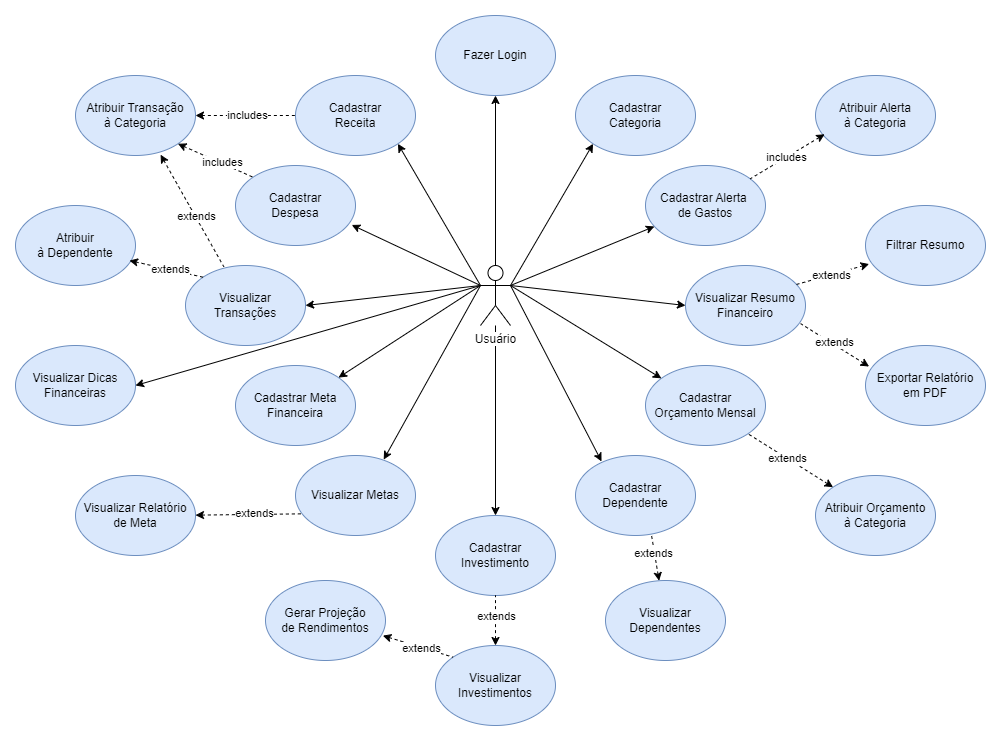

The diagram above was exported from draw.io. Its source (the exported page's mxGraphModel, read from the mxfile embedded in the PNG):
<mxGraphModel dx="1877" dy="1718" grid="1" gridSize="10" guides="1" tooltips="1" connect="1" arrows="1" fold="1" page="1" pageScale="1" pageWidth="827" pageHeight="1169" math="0" shadow="0">
  <root>
    <mxCell id="0" />
    <mxCell id="1" parent="0" />
    <mxCell id="9I5WZ3n3c2VylHTn23nX-39" style="edgeStyle=orthogonalEdgeStyle;rounded=0;orthogonalLoop=1;jettySize=auto;html=1;" parent="1" source="9I5WZ3n3c2VylHTn23nX-1" target="9I5WZ3n3c2VylHTn23nX-2" edge="1">
      <mxGeometry relative="1" as="geometry" />
    </mxCell>
    <mxCell id="9I5WZ3n3c2VylHTn23nX-40" style="edgeStyle=orthogonalEdgeStyle;rounded=0;orthogonalLoop=1;jettySize=auto;html=1;" parent="1" source="9I5WZ3n3c2VylHTn23nX-1" target="9I5WZ3n3c2VylHTn23nX-27" edge="1">
      <mxGeometry relative="1" as="geometry" />
    </mxCell>
    <mxCell id="9I5WZ3n3c2VylHTn23nX-1" value="&lt;span style=&quot;background-color: rgb(255, 255, 255);&quot;&gt;Usuário&lt;/span&gt;" style="shape=umlActor;verticalLabelPosition=bottom;verticalAlign=top;html=1;outlineConnect=0;" parent="1" vertex="1">
      <mxGeometry x="365" y="190" width="30" height="60" as="geometry" />
    </mxCell>
    <mxCell id="9I5WZ3n3c2VylHTn23nX-2" value="Fazer Login" style="ellipse;whiteSpace=wrap;html=1;fillColor=#dae8fc;strokeColor=#6c8ebf;" parent="1" vertex="1">
      <mxGeometry x="320" y="-60" width="120" height="80" as="geometry" />
    </mxCell>
    <mxCell id="9I5WZ3n3c2VylHTn23nX-4" value="Visualizar &lt;br&gt;Transações" style="ellipse;whiteSpace=wrap;html=1;fillColor=#dae8fc;strokeColor=#6c8ebf;" parent="1" vertex="1">
      <mxGeometry x="70" y="190" width="120" height="80" as="geometry" />
    </mxCell>
    <mxCell id="9I5WZ3n3c2VylHTn23nX-5" value="Cadastrar&lt;br&gt;Receita" style="ellipse;whiteSpace=wrap;html=1;fillColor=#dae8fc;strokeColor=#6c8ebf;" parent="1" vertex="1">
      <mxGeometry x="180" width="120" height="80" as="geometry" />
    </mxCell>
    <mxCell id="9I5WZ3n3c2VylHTn23nX-6" value="Cadastrar&lt;br&gt;Despesa" style="ellipse;whiteSpace=wrap;html=1;fillColor=#dae8fc;strokeColor=#6c8ebf;" parent="1" vertex="1">
      <mxGeometry x="120" y="90" width="120" height="80" as="geometry" />
    </mxCell>
    <mxCell id="9I5WZ3n3c2VylHTn23nX-7" value="Visualizar Dicas&lt;br&gt;Financeiras" style="ellipse;whiteSpace=wrap;html=1;fillColor=#dae8fc;strokeColor=#6c8ebf;" parent="1" vertex="1">
      <mxGeometry x="-100" y="270" width="120" height="80" as="geometry" />
    </mxCell>
    <mxCell id="9I5WZ3n3c2VylHTn23nX-9" value="Cadastrar Meta &lt;br&gt;Financeira" style="ellipse;whiteSpace=wrap;html=1;fillColor=#dae8fc;strokeColor=#6c8ebf;" parent="1" vertex="1">
      <mxGeometry x="120" y="290" width="120" height="80" as="geometry" />
    </mxCell>
    <mxCell id="9I5WZ3n3c2VylHTn23nX-10" value="Cadastrar Dependente" style="ellipse;whiteSpace=wrap;html=1;fillColor=#dae8fc;strokeColor=#6c8ebf;" parent="1" vertex="1">
      <mxGeometry x="460" y="380" width="120" height="80" as="geometry" />
    </mxCell>
    <mxCell id="9I5WZ3n3c2VylHTn23nX-11" value="Atribuir Transação&lt;br&gt;à Categoria" style="ellipse;whiteSpace=wrap;html=1;fillColor=#dae8fc;strokeColor=#6c8ebf;" parent="1" vertex="1">
      <mxGeometry x="-40" width="120" height="80" as="geometry" />
    </mxCell>
    <mxCell id="9I5WZ3n3c2VylHTn23nX-12" value="Cadastrar&lt;br&gt;Categoria" style="ellipse;whiteSpace=wrap;html=1;fillColor=#dae8fc;strokeColor=#6c8ebf;" parent="1" vertex="1">
      <mxGeometry x="460" width="120" height="80" as="geometry" />
    </mxCell>
    <mxCell id="9I5WZ3n3c2VylHTn23nX-13" value="Cadastrar Alerta&amp;nbsp;&lt;br&gt;de Gastos" style="ellipse;whiteSpace=wrap;html=1;fillColor=#dae8fc;strokeColor=#6c8ebf;" parent="1" vertex="1">
      <mxGeometry x="530" y="90" width="120" height="80" as="geometry" />
    </mxCell>
    <mxCell id="9I5WZ3n3c2VylHTn23nX-16" value="Visualizar Resumo&lt;br&gt;Financeiro" style="ellipse;whiteSpace=wrap;html=1;fillColor=#dae8fc;strokeColor=#6c8ebf;" parent="1" vertex="1">
      <mxGeometry x="570" y="190" width="120" height="80" as="geometry" />
    </mxCell>
    <mxCell id="9I5WZ3n3c2VylHTn23nX-17" value="Exportar Relatório&lt;br&gt;em PDF" style="ellipse;whiteSpace=wrap;html=1;fillColor=#dae8fc;strokeColor=#6c8ebf;" parent="1" vertex="1">
      <mxGeometry x="750" y="270" width="120" height="80" as="geometry" />
    </mxCell>
    <mxCell id="9I5WZ3n3c2VylHTn23nX-19" value="Filtrar Resumo" style="ellipse;whiteSpace=wrap;html=1;fillColor=#dae8fc;strokeColor=#6c8ebf;" parent="1" vertex="1">
      <mxGeometry x="750" y="130" width="120" height="80" as="geometry" />
    </mxCell>
    <mxCell id="9I5WZ3n3c2VylHTn23nX-20" value="Atribuir &lt;br&gt;à Dependente" style="ellipse;whiteSpace=wrap;html=1;fillColor=#dae8fc;strokeColor=#6c8ebf;" parent="1" vertex="1">
      <mxGeometry x="-100" y="130" width="120" height="80" as="geometry" />
    </mxCell>
    <mxCell id="9I5WZ3n3c2VylHTn23nX-21" value="Atribuir Alerta&lt;br&gt;à Categoria" style="ellipse;whiteSpace=wrap;html=1;fillColor=#dae8fc;strokeColor=#6c8ebf;" parent="1" vertex="1">
      <mxGeometry x="700" width="120" height="80" as="geometry" />
    </mxCell>
    <mxCell id="9I5WZ3n3c2VylHTn23nX-22" value="Atribuir Orçamento&lt;br&gt;à Categoria" style="ellipse;whiteSpace=wrap;html=1;fillColor=#dae8fc;strokeColor=#6c8ebf;" parent="1" vertex="1">
      <mxGeometry x="700" y="400" width="120" height="80" as="geometry" />
    </mxCell>
    <mxCell id="9I5WZ3n3c2VylHTn23nX-23" value="Cadastrar &lt;br&gt;Orçamento Mensal" style="ellipse;whiteSpace=wrap;html=1;fillColor=#dae8fc;strokeColor=#6c8ebf;" parent="1" vertex="1">
      <mxGeometry x="530" y="290" width="120" height="80" as="geometry" />
    </mxCell>
    <mxCell id="9I5WZ3n3c2VylHTn23nX-25" value="Visualizar Metas" style="ellipse;whiteSpace=wrap;html=1;fillColor=#dae8fc;strokeColor=#6c8ebf;" parent="1" vertex="1">
      <mxGeometry x="180" y="380" width="120" height="80" as="geometry" />
    </mxCell>
    <mxCell id="9I5WZ3n3c2VylHTn23nX-26" value="Visualizar Relatório&lt;br&gt;de Meta" style="ellipse;whiteSpace=wrap;html=1;fillColor=#dae8fc;strokeColor=#6c8ebf;" parent="1" vertex="1">
      <mxGeometry x="-40" y="400" width="120" height="80" as="geometry" />
    </mxCell>
    <mxCell id="9I5WZ3n3c2VylHTn23nX-27" value="Cadastrar Investimento" style="ellipse;whiteSpace=wrap;html=1;fillColor=#dae8fc;strokeColor=#6c8ebf;" parent="1" vertex="1">
      <mxGeometry x="320" y="440" width="120" height="80" as="geometry" />
    </mxCell>
    <mxCell id="9I5WZ3n3c2VylHTn23nX-28" value="Visualizar Investimentos" style="ellipse;whiteSpace=wrap;html=1;fillColor=#dae8fc;strokeColor=#6c8ebf;" parent="1" vertex="1">
      <mxGeometry x="320" y="570" width="120" height="80" as="geometry" />
    </mxCell>
    <mxCell id="9I5WZ3n3c2VylHTn23nX-29" value="Gerar Projeção&lt;br&gt;de Rendimentos" style="ellipse;whiteSpace=wrap;html=1;fillColor=#dae8fc;strokeColor=#6c8ebf;" parent="1" vertex="1">
      <mxGeometry x="150" y="505" width="120" height="80" as="geometry" />
    </mxCell>
    <mxCell id="9I5WZ3n3c2VylHTn23nX-31" value="Visualizar Dependentes" style="ellipse;whiteSpace=wrap;html=1;fillColor=#dae8fc;strokeColor=#6c8ebf;" parent="1" vertex="1">
      <mxGeometry x="490" y="505" width="120" height="80" as="geometry" />
    </mxCell>
    <mxCell id="9I5WZ3n3c2VylHTn23nX-33" value="" style="endArrow=classic;html=1;rounded=0;exitX=0;exitY=0.3333333333333333;exitDx=0;exitDy=0;exitPerimeter=0;entryX=1;entryY=1;entryDx=0;entryDy=0;" parent="1" source="9I5WZ3n3c2VylHTn23nX-1" target="9I5WZ3n3c2VylHTn23nX-5" edge="1">
      <mxGeometry width="50" height="50" relative="1" as="geometry">
        <mxPoint x="390" y="300" as="sourcePoint" />
        <mxPoint x="440" y="250" as="targetPoint" />
      </mxGeometry>
    </mxCell>
    <mxCell id="9I5WZ3n3c2VylHTn23nX-34" value="" style="endArrow=classic;html=1;rounded=0;exitX=0;exitY=0.3333333333333333;exitDx=0;exitDy=0;exitPerimeter=0;entryX=0.969;entryY=0.743;entryDx=0;entryDy=0;entryPerimeter=0;" parent="1" source="9I5WZ3n3c2VylHTn23nX-1" target="9I5WZ3n3c2VylHTn23nX-6" edge="1">
      <mxGeometry width="50" height="50" relative="1" as="geometry">
        <mxPoint x="375" y="220" as="sourcePoint" />
        <mxPoint x="292" y="78" as="targetPoint" />
      </mxGeometry>
    </mxCell>
    <mxCell id="9I5WZ3n3c2VylHTn23nX-35" value="" style="endArrow=classic;html=1;rounded=0;entryX=1;entryY=0.5;entryDx=0;entryDy=0;exitX=0;exitY=0.3333333333333333;exitDx=0;exitDy=0;exitPerimeter=0;" parent="1" source="9I5WZ3n3c2VylHTn23nX-1" target="9I5WZ3n3c2VylHTn23nX-4" edge="1">
      <mxGeometry width="50" height="50" relative="1" as="geometry">
        <mxPoint x="360" y="210" as="sourcePoint" />
        <mxPoint x="302" y="88" as="targetPoint" />
      </mxGeometry>
    </mxCell>
    <mxCell id="9I5WZ3n3c2VylHTn23nX-37" value="" style="endArrow=classic;html=1;rounded=0;exitX=0;exitY=0.3333333333333333;exitDx=0;exitDy=0;exitPerimeter=0;" parent="1" source="9I5WZ3n3c2VylHTn23nX-1" target="9I5WZ3n3c2VylHTn23nX-9" edge="1">
      <mxGeometry width="50" height="50" relative="1" as="geometry">
        <mxPoint x="395" y="240" as="sourcePoint" />
        <mxPoint x="312" y="98" as="targetPoint" />
      </mxGeometry>
    </mxCell>
    <mxCell id="9I5WZ3n3c2VylHTn23nX-38" value="" style="endArrow=classic;html=1;rounded=0;exitX=0;exitY=0.3333333333333333;exitDx=0;exitDy=0;exitPerimeter=0;entryX=0.735;entryY=0.051;entryDx=0;entryDy=0;entryPerimeter=0;" parent="1" source="9I5WZ3n3c2VylHTn23nX-1" target="9I5WZ3n3c2VylHTn23nX-25" edge="1">
      <mxGeometry width="50" height="50" relative="1" as="geometry">
        <mxPoint x="405" y="250" as="sourcePoint" />
        <mxPoint x="322" y="108" as="targetPoint" />
      </mxGeometry>
    </mxCell>
    <mxCell id="9I5WZ3n3c2VylHTn23nX-42" value="" style="endArrow=classic;html=1;rounded=0;exitX=1;exitY=0.3333333333333333;exitDx=0;exitDy=0;exitPerimeter=0;entryX=0.217;entryY=0.074;entryDx=0;entryDy=0;entryPerimeter=0;" parent="1" source="9I5WZ3n3c2VylHTn23nX-1" target="9I5WZ3n3c2VylHTn23nX-10" edge="1">
      <mxGeometry width="50" height="50" relative="1" as="geometry">
        <mxPoint x="415" y="260" as="sourcePoint" />
        <mxPoint x="332" y="118" as="targetPoint" />
      </mxGeometry>
    </mxCell>
    <mxCell id="9I5WZ3n3c2VylHTn23nX-43" value="" style="endArrow=classic;html=1;rounded=0;exitX=1;exitY=0.3333333333333333;exitDx=0;exitDy=0;exitPerimeter=0;" parent="1" source="9I5WZ3n3c2VylHTn23nX-1" target="9I5WZ3n3c2VylHTn23nX-23" edge="1">
      <mxGeometry width="50" height="50" relative="1" as="geometry">
        <mxPoint x="450" y="160" as="sourcePoint" />
        <mxPoint x="342" y="128" as="targetPoint" />
      </mxGeometry>
    </mxCell>
    <mxCell id="9I5WZ3n3c2VylHTn23nX-44" value="" style="endArrow=classic;html=1;rounded=0;exitX=1;exitY=0.3333333333333333;exitDx=0;exitDy=0;exitPerimeter=0;entryX=0;entryY=0.5;entryDx=0;entryDy=0;" parent="1" source="9I5WZ3n3c2VylHTn23nX-1" target="9I5WZ3n3c2VylHTn23nX-16" edge="1">
      <mxGeometry width="50" height="50" relative="1" as="geometry">
        <mxPoint x="435" y="280" as="sourcePoint" />
        <mxPoint x="352" y="138" as="targetPoint" />
      </mxGeometry>
    </mxCell>
    <mxCell id="9I5WZ3n3c2VylHTn23nX-45" value="" style="endArrow=classic;html=1;rounded=0;exitX=1;exitY=0.3333333333333333;exitDx=0;exitDy=0;exitPerimeter=0;" parent="1" source="9I5WZ3n3c2VylHTn23nX-1" target="9I5WZ3n3c2VylHTn23nX-13" edge="1">
      <mxGeometry width="50" height="50" relative="1" as="geometry">
        <mxPoint x="445" y="290" as="sourcePoint" />
        <mxPoint x="362" y="148" as="targetPoint" />
      </mxGeometry>
    </mxCell>
    <mxCell id="9I5WZ3n3c2VylHTn23nX-46" value="" style="endArrow=classic;html=1;rounded=0;exitX=1;exitY=0.3333333333333333;exitDx=0;exitDy=0;exitPerimeter=0;entryX=0;entryY=1;entryDx=0;entryDy=0;" parent="1" source="9I5WZ3n3c2VylHTn23nX-1" target="9I5WZ3n3c2VylHTn23nX-12" edge="1">
      <mxGeometry width="50" height="50" relative="1" as="geometry">
        <mxPoint x="455" y="300" as="sourcePoint" />
        <mxPoint x="372" y="158" as="targetPoint" />
      </mxGeometry>
    </mxCell>
    <mxCell id="9I5WZ3n3c2VylHTn23nX-48" value="" style="endArrow=none;dashed=1;html=1;rounded=0;startArrow=classic;startFill=1;entryX=0;entryY=0;entryDx=0;entryDy=0;exitX=0.978;exitY=0.689;exitDx=0;exitDy=0;exitPerimeter=0;" parent="1" source="9I5WZ3n3c2VylHTn23nX-29" target="9I5WZ3n3c2VylHTn23nX-28" edge="1">
      <mxGeometry width="50" height="50" relative="1" as="geometry">
        <mxPoint x="390" y="380" as="sourcePoint" />
        <mxPoint x="440" y="330" as="targetPoint" />
      </mxGeometry>
    </mxCell>
    <mxCell id="9I5WZ3n3c2VylHTn23nX-51" value="extends" style="edgeLabel;html=1;align=center;verticalAlign=middle;resizable=0;points=[];" parent="9I5WZ3n3c2VylHTn23nX-48" connectable="0" vertex="1">
      <mxGeometry x="0.4195" y="-3" relative="1" as="geometry">
        <mxPoint x="-11" y="-6" as="offset" />
      </mxGeometry>
    </mxCell>
    <mxCell id="9I5WZ3n3c2VylHTn23nX-49" value="" style="endArrow=none;dashed=1;html=1;rounded=0;startArrow=classic;startFill=1;entryX=0.5;entryY=1;entryDx=0;entryDy=0;" parent="1" source="9I5WZ3n3c2VylHTn23nX-28" target="9I5WZ3n3c2VylHTn23nX-27" edge="1">
      <mxGeometry width="50" height="50" relative="1" as="geometry">
        <mxPoint x="400" y="390" as="sourcePoint" />
        <mxPoint x="450" y="340" as="targetPoint" />
      </mxGeometry>
    </mxCell>
    <mxCell id="9I5WZ3n3c2VylHTn23nX-50" value="extends" style="edgeLabel;html=1;align=center;verticalAlign=middle;resizable=0;points=[];" parent="9I5WZ3n3c2VylHTn23nX-49" connectable="0" vertex="1">
      <mxGeometry x="0.5067" y="1" relative="1" as="geometry">
        <mxPoint x="1" y="8" as="offset" />
      </mxGeometry>
    </mxCell>
    <mxCell id="9I5WZ3n3c2VylHTn23nX-52" value="" style="endArrow=none;dashed=1;html=1;rounded=0;startArrow=classic;startFill=1;entryX=0.631;entryY=0.974;entryDx=0;entryDy=0;entryPerimeter=0;" parent="1" source="9I5WZ3n3c2VylHTn23nX-31" target="9I5WZ3n3c2VylHTn23nX-10" edge="1">
      <mxGeometry width="50" height="50" relative="1" as="geometry">
        <mxPoint x="390" y="580" as="sourcePoint" />
        <mxPoint x="390" y="530" as="targetPoint" />
      </mxGeometry>
    </mxCell>
    <mxCell id="9I5WZ3n3c2VylHTn23nX-53" value="extends" style="edgeLabel;html=1;align=center;verticalAlign=middle;resizable=0;points=[];" parent="9I5WZ3n3c2VylHTn23nX-52" connectable="0" vertex="1">
      <mxGeometry x="0.5067" y="1" relative="1" as="geometry">
        <mxPoint x="1" y="8" as="offset" />
      </mxGeometry>
    </mxCell>
    <mxCell id="9I5WZ3n3c2VylHTn23nX-54" value="" style="endArrow=none;dashed=1;html=1;rounded=0;startArrow=classic;startFill=1;entryX=0.069;entryY=0.729;entryDx=0;entryDy=0;entryPerimeter=0;" parent="1" source="9I5WZ3n3c2VylHTn23nX-26" target="9I5WZ3n3c2VylHTn23nX-25" edge="1">
      <mxGeometry width="50" height="50" relative="1" as="geometry">
        <mxPoint x="400" y="590" as="sourcePoint" />
        <mxPoint x="400" y="540" as="targetPoint" />
      </mxGeometry>
    </mxCell>
    <mxCell id="9I5WZ3n3c2VylHTn23nX-55" value="extends" style="edgeLabel;html=1;align=center;verticalAlign=middle;resizable=0;points=[];" parent="9I5WZ3n3c2VylHTn23nX-54" connectable="0" vertex="1">
      <mxGeometry x="0.5067" y="1" relative="1" as="geometry">
        <mxPoint x="-23" as="offset" />
      </mxGeometry>
    </mxCell>
    <mxCell id="9I5WZ3n3c2VylHTn23nX-56" value="" style="endArrow=none;dashed=1;html=1;rounded=0;startArrow=classic;startFill=1;entryX=0.319;entryY=0.015;entryDx=0;entryDy=0;exitX=0.709;exitY=0.99;exitDx=0;exitDy=0;exitPerimeter=0;entryPerimeter=0;" parent="1" source="9I5WZ3n3c2VylHTn23nX-11" target="9I5WZ3n3c2VylHTn23nX-4" edge="1">
      <mxGeometry width="50" height="50" relative="1" as="geometry">
        <mxPoint x="410" y="600" as="sourcePoint" />
        <mxPoint x="410" y="550" as="targetPoint" />
      </mxGeometry>
    </mxCell>
    <mxCell id="9I5WZ3n3c2VylHTn23nX-57" value="extends" style="edgeLabel;html=1;align=center;verticalAlign=middle;resizable=0;points=[];" parent="9I5WZ3n3c2VylHTn23nX-56" connectable="0" vertex="1">
      <mxGeometry x="0.5067" y="1" relative="1" as="geometry">
        <mxPoint x="-13" y="-23" as="offset" />
      </mxGeometry>
    </mxCell>
    <mxCell id="9I5WZ3n3c2VylHTn23nX-58" value="" style="endArrow=none;dashed=1;html=1;rounded=0;startArrow=classic;startFill=1;exitX=0.076;exitY=0.735;exitDx=0;exitDy=0;exitPerimeter=0;" parent="1" source="9I5WZ3n3c2VylHTn23nX-21" target="9I5WZ3n3c2VylHTn23nX-13" edge="1">
      <mxGeometry width="50" height="50" relative="1" as="geometry">
        <mxPoint x="26" y="168" as="sourcePoint" />
        <mxPoint x="130" y="140" as="targetPoint" />
      </mxGeometry>
    </mxCell>
    <mxCell id="9I5WZ3n3c2VylHTn23nX-59" value="includes" style="edgeLabel;html=1;align=center;verticalAlign=middle;resizable=0;points=[];" parent="9I5WZ3n3c2VylHTn23nX-58" connectable="0" vertex="1">
      <mxGeometry x="0.5067" y="1" relative="1" as="geometry">
        <mxPoint x="17" y="-12" as="offset" />
      </mxGeometry>
    </mxCell>
    <mxCell id="9I5WZ3n3c2VylHTn23nX-60" value="" style="endArrow=none;dashed=1;html=1;rounded=0;startArrow=classic;startFill=1;entryX=0;entryY=0;entryDx=0;entryDy=0;exitX=0.95;exitY=0.688;exitDx=0;exitDy=0;exitPerimeter=0;" parent="1" source="9I5WZ3n3c2VylHTn23nX-20" target="9I5WZ3n3c2VylHTn23nX-4" edge="1">
      <mxGeometry width="50" height="50" relative="1" as="geometry">
        <mxPoint x="36" y="178" as="sourcePoint" />
        <mxPoint x="140" y="150" as="targetPoint" />
      </mxGeometry>
    </mxCell>
    <mxCell id="9I5WZ3n3c2VylHTn23nX-61" value="extends" style="edgeLabel;html=1;align=center;verticalAlign=middle;resizable=0;points=[];" parent="9I5WZ3n3c2VylHTn23nX-60" connectable="0" vertex="1">
      <mxGeometry x="0.5067" y="1" relative="1" as="geometry">
        <mxPoint x="-15" y="-3" as="offset" />
      </mxGeometry>
    </mxCell>
    <mxCell id="9I5WZ3n3c2VylHTn23nX-62" value="" style="endArrow=none;dashed=1;html=1;rounded=0;startArrow=classic;startFill=1;entryX=0.922;entryY=0.238;entryDx=0;entryDy=0;exitX=0.03;exitY=0.732;exitDx=0;exitDy=0;exitPerimeter=0;entryPerimeter=0;" parent="1" source="9I5WZ3n3c2VylHTn23nX-19" target="9I5WZ3n3c2VylHTn23nX-16" edge="1">
      <mxGeometry width="50" height="50" relative="1" as="geometry">
        <mxPoint x="46" y="188" as="sourcePoint" />
        <mxPoint x="150" y="160" as="targetPoint" />
      </mxGeometry>
    </mxCell>
    <mxCell id="9I5WZ3n3c2VylHTn23nX-63" value="extends" style="edgeLabel;html=1;align=center;verticalAlign=middle;resizable=0;points=[];" parent="9I5WZ3n3c2VylHTn23nX-62" connectable="0" vertex="1">
      <mxGeometry x="0.5067" y="1" relative="1" as="geometry">
        <mxPoint x="17" y="-5" as="offset" />
      </mxGeometry>
    </mxCell>
    <mxCell id="9I5WZ3n3c2VylHTn23nX-64" value="" style="endArrow=none;dashed=1;html=1;rounded=0;startArrow=classic;startFill=1;entryX=0.959;entryY=0.726;entryDx=0;entryDy=0;exitX=0.03;exitY=0.263;exitDx=0;exitDy=0;exitPerimeter=0;entryPerimeter=0;" parent="1" source="9I5WZ3n3c2VylHTn23nX-17" target="9I5WZ3n3c2VylHTn23nX-16" edge="1">
      <mxGeometry width="50" height="50" relative="1" as="geometry">
        <mxPoint x="764" y="199" as="sourcePoint" />
        <mxPoint x="691" y="219" as="targetPoint" />
      </mxGeometry>
    </mxCell>
    <mxCell id="9I5WZ3n3c2VylHTn23nX-65" value="extends" style="edgeLabel;html=1;align=center;verticalAlign=middle;resizable=0;points=[];" parent="9I5WZ3n3c2VylHTn23nX-64" connectable="0" vertex="1">
      <mxGeometry x="0.5067" y="1" relative="1" as="geometry">
        <mxPoint x="17" y="7" as="offset" />
      </mxGeometry>
    </mxCell>
    <mxCell id="9I5WZ3n3c2VylHTn23nX-68" value="" style="endArrow=none;dashed=1;html=1;rounded=0;startArrow=classic;startFill=1;entryX=1;entryY=1;entryDx=0;entryDy=0;exitX=0;exitY=0;exitDx=0;exitDy=0;" parent="1" source="9I5WZ3n3c2VylHTn23nX-22" target="9I5WZ3n3c2VylHTn23nX-23" edge="1">
      <mxGeometry width="50" height="50" relative="1" as="geometry">
        <mxPoint x="764" y="291" as="sourcePoint" />
        <mxPoint x="695" y="258" as="targetPoint" />
      </mxGeometry>
    </mxCell>
    <mxCell id="9I5WZ3n3c2VylHTn23nX-69" value="extends" style="edgeLabel;html=1;align=center;verticalAlign=middle;resizable=0;points=[];" parent="9I5WZ3n3c2VylHTn23nX-68" connectable="0" vertex="1">
      <mxGeometry x="0.5067" y="1" relative="1" as="geometry">
        <mxPoint x="19" y="10" as="offset" />
      </mxGeometry>
    </mxCell>
    <mxCell id="9I5WZ3n3c2VylHTn23nX-70" value="" style="endArrow=classic;html=1;rounded=0;entryX=1;entryY=0.5;entryDx=0;entryDy=0;exitX=0;exitY=0.3333333333333333;exitDx=0;exitDy=0;exitPerimeter=0;" parent="1" source="9I5WZ3n3c2VylHTn23nX-1" target="9I5WZ3n3c2VylHTn23nX-7" edge="1">
      <mxGeometry width="50" height="50" relative="1" as="geometry">
        <mxPoint x="375" y="220" as="sourcePoint" />
        <mxPoint x="200" y="240" as="targetPoint" />
      </mxGeometry>
    </mxCell>
    <mxCell id="9I5WZ3n3c2VylHTn23nX-71" value="" style="endArrow=none;dashed=1;html=1;rounded=0;startArrow=classic;startFill=1;exitX=1;exitY=1;exitDx=0;exitDy=0;entryX=0;entryY=0;entryDx=0;entryDy=0;" parent="1" source="9I5WZ3n3c2VylHTn23nX-11" target="9I5WZ3n3c2VylHTn23nX-6" edge="1">
      <mxGeometry width="50" height="50" relative="1" as="geometry">
        <mxPoint x="719" y="69" as="sourcePoint" />
        <mxPoint x="645" y="113" as="targetPoint" />
      </mxGeometry>
    </mxCell>
    <mxCell id="9I5WZ3n3c2VylHTn23nX-72" value="includes" style="edgeLabel;html=1;align=center;verticalAlign=middle;resizable=0;points=[];" parent="9I5WZ3n3c2VylHTn23nX-71" connectable="0" vertex="1">
      <mxGeometry x="0.5067" y="1" relative="1" as="geometry">
        <mxPoint x="-13" y="-6" as="offset" />
      </mxGeometry>
    </mxCell>
    <mxCell id="9I5WZ3n3c2VylHTn23nX-73" value="" style="endArrow=none;dashed=1;html=1;rounded=0;startArrow=classic;startFill=1;exitX=1;exitY=0.5;exitDx=0;exitDy=0;entryX=0;entryY=0.5;entryDx=0;entryDy=0;" parent="1" source="9I5WZ3n3c2VylHTn23nX-11" target="9I5WZ3n3c2VylHTn23nX-5" edge="1">
      <mxGeometry width="50" height="50" relative="1" as="geometry">
        <mxPoint x="72" y="78" as="sourcePoint" />
        <mxPoint x="148" y="112" as="targetPoint" />
      </mxGeometry>
    </mxCell>
    <mxCell id="9I5WZ3n3c2VylHTn23nX-74" value="includes" style="edgeLabel;html=1;align=center;verticalAlign=middle;resizable=0;points=[];" parent="9I5WZ3n3c2VylHTn23nX-73" connectable="0" vertex="1">
      <mxGeometry x="0.5067" y="1" relative="1" as="geometry">
        <mxPoint x="-24" as="offset" />
      </mxGeometry>
    </mxCell>
  </root>
</mxGraphModel>